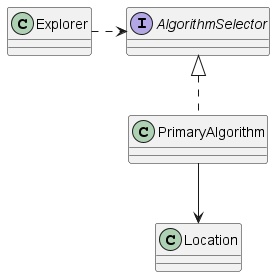

The diagram above was rendered by PlantUML. Its source (embedded in the PNG):
@startuml StrategyPattern

interface AlgorithmSelector
class PrimaryAlgorithm implements AlgorithmSelector
Explorer .right.> AlgorithmSelector
PrimaryAlgorithm --> Location

@enduml